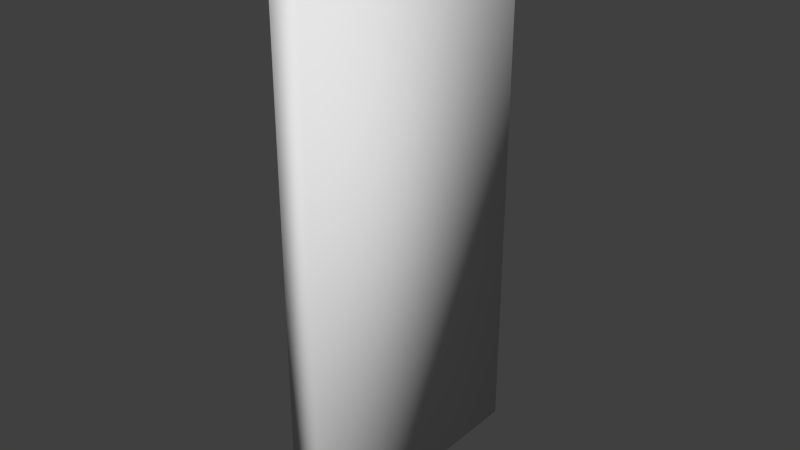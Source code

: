 # Source: cambridge_grate.blend  (saved by Blender 2.75.0; exported with 4.5.12 LTS)
import bpy
from mathutils import Matrix  # noqa: F401  (used for matrix-valued properties, if any)

bpy.ops.wm.read_factory_settings(use_empty=True)
scene = bpy.context.scene
scene.name = 'Scene'

# ---- collections
col_collection_1 = bpy.data.collections.new('Collection 1'); scene.collection.children.link(col_collection_1)
col_collection_1.hide_render = True
col_collection_1.hide_viewport = True
col_collection_11 = bpy.data.collections.new('Collection 11'); scene.collection.children.link(col_collection_11)

# ---- world
world_world = bpy.data.worlds.new('World'); scene.world = world_world
world_world.color = (0.05088, 0.05088, 0.05088)
world_world.use_sun_shadow = False
world_world.sun_shadow_jitter_overblur = 0.0
world_world.cycles.sampling_method = 'MANUAL'
world_world.cycles.sample_map_resolution = 256

# ---- meshes
me_plane = bpy.data.meshes.new('Plane')
me_plane.from_pydata([(-0.25, 0.0, 0.0), (1.0, 0.0, 0.0), (-0.25, 7.0, 0.0), (1.0, 7.0, 0.0), (-0.25, 7.0, 0.75), (-0.25, 0.0, 0.75), (1.0, 0.0, 1.0), (1.0, 7.0, 1.0), (0.25, 0.0625, 13.94), (1.0, 0.0625, 13.94), (0.25, 6.938, 13.94), (1.0, 6.938, 13.94), (0.25, 7.0, 14.0), (0.25, 0.0, 14.0), (1.0, 0.0, 14.0), (1.0, 7.0, 14.0), (0.25, 0.0625, 0.75), (1.0, 0.0625, 1.0), (0.25, 0.0, 0.75), (1.0, 0.0, 1.0), (0.25, 6.938, 0.75), (1.0, 6.938, 1.0), (0.25, 7.0, 0.75), (1.0, 7.0, 1.0), (0.8125, 0.0625, 1.25), (0.8125, 0.125, 1.312), (0.8125, 6.938, 1.25), (0.8125, 6.875, 1.312), (0.875, 0.0625, 1.25), (0.875, 0.125, 1.312), (0.875, 6.938, 1.25), (0.875, 6.875, 1.312), (0.8125, 0.0625, 8.0), (0.8125, 0.125, 7.938), (0.875, 0.0625, 8.0), (0.875, 0.125, 7.938), (0.8125, 6.938, 8.0), (0.8125, 6.875, 7.938), (0.875, 6.938, 8.0), (0.875, 6.875, 7.938), (0.8125, 0.0625, 9.5), (0.8125, 0.125, 9.562), (0.8125, 6.938, 9.5), (0.8125, 6.875, 9.562), (0.875, 0.0625, 9.5), (0.875, 0.125, 9.562), (0.875, 6.938, 9.5), (0.875, 6.875, 9.562), (0.8125, 0.0625, 13.94), (0.8125, 0.125, 13.88), (0.8125, 6.938, 13.94), (0.8125, 6.875, 13.88), (0.875, 0.0625, 13.94), (0.875, 0.125, 13.88), (0.875, 6.938, 13.94), (0.875, 6.875, 13.88), (0.8281, 0.125, 1.312), (0.8281, 0.125, 7.938), (0.8281, 6.875, 1.312), (0.8281, 6.875, 7.938), (0.8594, 0.125, 1.312), (0.8594, 0.125, 7.938), (0.8594, 6.875, 1.312), (0.8594, 6.875, 7.938), (0.8281, 0.0625, 8.0), (0.8281, 0.0625, 13.88), (0.8281, 6.938, 8.0), (0.8281, 6.938, 13.88), (0.8594, 0.0625, 8.0), (0.8594, 0.0625, 13.88), (0.8594, 6.938, 8.0), (0.8594, 6.938, 13.88)], [], [(0, 2, 3, 1), (5, 6, 7, 4), (2, 0, 5, 4), (3, 2, 4, 7), (0, 1, 6, 5), (1, 3, 7, 6), (8, 10, 11, 9), (10, 12, 22, 20), (10, 8, 13, 12), (13, 8, 16, 18), (8, 9, 17, 16), (9, 11, 15, 14), (9, 14, 19, 17), (15, 11, 21, 23), (11, 10, 20, 21), (25, 27, 26, 24), (31, 29, 28, 30), (24, 26, 30, 28), (29, 31, 27, 25), (29, 25, 33, 35), (28, 29, 35, 34), (25, 24, 32, 33), (31, 30, 38, 39), (27, 31, 39, 37), (26, 27, 37, 36), (34, 35, 39, 38), (35, 33, 37, 39), (32, 36, 37, 33), (38, 36, 32, 34), (41, 43, 42, 40), (42, 43, 51, 50), (47, 45, 44, 46), (40, 42, 46, 44), (45, 47, 43, 41), (41, 40, 48, 49), (47, 46, 54, 55), (45, 41, 49, 53), (44, 45, 53, 52), (43, 47, 55, 51), (51, 55, 53, 49), (48, 50, 51, 49), (54, 52, 53, 55), (57, 59, 58, 56), (63, 61, 60, 62), (65, 67, 66, 64), (71, 69, 68, 70)])
_uv = me_plane.uv_layers.new(name='UVMap')
_uv.uv.foreach_set('vector', [0.1332, 0.9114, 0.8675, 0.9114, 0.8675, 0.977, 0.1332, 0.977, 0.1332, 0.8721, 0.1332, 0.8052, 0.8675, 0.8052, 0.8675, 0.8721, 0.8675, 0.9114, 0.1332, 0.9114, 0.1332, 0.8721, 0.8675, 0.8721, 0.9986, 0.9114, 0.8675, 0.9114, 0.8675, 0.8721, 0.9986, 0.859, 0.1332, 0.9114, 0.002043, 0.9114, 0.002043, 0.859, 0.1332, 0.8721, 0.1332, 0.7527, 0.8675, 0.7528, 0.8675, 0.8052, 0.1332, 0.8052, 0.1498, 0.548, 0.1496, 0.1479, 0.2214, 0.1479, 0.2215, 0.548, 0.1503, 0.6558, 0.1281, 0.6669, 0.1284, 0.02913, 0.1503, 0.02904, 0.1496, 0.1479, 0.1498, 0.548, 0.1278, 0.5551, 0.1278, 0.1443, 0.243, 0.659, 0.2212, 0.6559, 0.2212, 0.02913, 0.243, 0.02927, 0.2212, 0.6559, 0.1499, 0.6559, 0.1499, 0.04101, 0.2212, 0.02913, 0.2215, 0.548, 0.2214, 0.1479, 0.2434, 0.1408, 0.2434, 0.5516, 0.1499, 0.6559, 0.1281, 0.6668, 0.1284, 0.0411, 0.1499, 0.04101, 0.243, 0.6588, 0.2216, 0.6558, 0.2216, 0.04092, 0.243, 0.04106, 0.2216, 0.6558, 0.1503, 0.6558, 0.1503, 0.02904, 0.2216, 0.04092, 0.06451, 0.8418, 0.06468, 0.01787, 0.09402, 0.003237, 0.09365, 0.8565, 0.03593, 0.01787, 0.03576, 0.8417, 0.006415, 0.8565, 0.006691, 0.003237, 0.09365, 0.8565, 0.09402, 0.003237, 0.1237, 0.003237, 0.1231, 0.8565, 0.03576, 0.8417, 0.03593, 0.01787, 0.06468, 0.01787, 0.06451, 0.8418, 0.03593, 0.01787, 0.06468, 0.01787, 0.06451, 0.8418, 0.03576, 0.8417, 0.006691, 0.003237, 0.03593, 0.01787, 0.03576, 0.8417, 0.006415, 0.8565, 0.06468, 0.01787, 0.09402, 0.003237, 0.09365, 0.8565, 0.06451, 0.8418, 0.06468, 0.01787, 0.09402, 0.003237, 0.09365, 0.8565, 0.06451, 0.8418, 0.03593, 0.01787, 0.06468, 0.01787, 0.06451, 0.8418, 0.03576, 0.8417, 0.006691, 0.003237, 0.03593, 0.01787, 0.03576, 0.8417, 0.006415, 0.8565, 0.006691, 0.003237, 0.03593, 0.01787, 0.03576, 0.8417, 0.006415, 0.8565, 0.03593, 0.01787, 0.06468, 0.01787, 0.06451, 0.8418, 0.03576, 0.8417, 0.09402, 0.003237, 0.09365, 0.8565, 0.06451, 0.8418, 0.06468, 0.01787, 0.1231, 0.8565, 0.09365, 0.8565, 0.09402, 0.003237, 0.1237, 0.003237, 0.06451, 0.8418, 0.06468, 0.01787, 0.09402, 0.003237, 0.09365, 0.8565, 0.006691, 0.003237, 0.03593, 0.01787, 0.03576, 0.8417, 0.006415, 0.8565, 0.03593, 0.01787, 0.03576, 0.8417, 0.006415, 0.8565, 0.006691, 0.003237, 0.09365, 0.8565, 0.09402, 0.003237, 0.1237, 0.003237, 0.1231, 0.8565, 0.03576, 0.8417, 0.03593, 0.01787, 0.06468, 0.01787, 0.06451, 0.8418, 0.06468, 0.01787, 0.09402, 0.003237, 0.09365, 0.8565, 0.06451, 0.8418, 0.06468, 0.01787, 0.09402, 0.003237, 0.09365, 0.8565, 0.06451, 0.8418, 0.03593, 0.01787, 0.06468, 0.01787, 0.06451, 0.8418, 0.03576, 0.8417, 0.006691, 0.003237, 0.03593, 0.01787, 0.03576, 0.8417, 0.006415, 0.8565, 0.03593, 0.01787, 0.06468, 0.01787, 0.06451, 0.8418, 0.03576, 0.8417, 0.03593, 0.01787, 0.06468, 0.01787, 0.06451, 0.8418, 0.03576, 0.8417, 0.006415, 0.8565, 0.006691, 0.003237, 0.03593, 0.01787, 0.03576, 0.8417, 0.09402, 0.003237, 0.09365, 0.8565, 0.06451, 0.8418, 0.06468, 0.01787, 0.9859, 0.3663, 0.2501, 0.3663, 0.2501, 0.005248, 0.9859, 0.005249, 0.9859, 0.3663, 0.2501, 0.3663, 0.2501, 0.005248, 0.9859, 0.005248, 0.9866, 0.69, 0.2496, 0.69, 0.2496, 0.3751, 0.9866, 0.3751, 0.9865, 0.6901, 0.2495, 0.6899, 0.2498, 0.375, 0.9867, 0.3752])
me_plane.use_remesh_preserve_volume = False
me_plane.use_remesh_preserve_attributes = False
me_plane.use_mirror_vertex_groups = False
me_plane.update()
me_cube = bpy.data.meshes.new('Cube')
me_cube.from_pydata([(2.0, 0.0, 0.0), (2.0, 0.0, 112.0), (2.0, 56.0, 0.0), (2.0, 56.0, 112.0), (8.0, 0.0, 0.0), (8.0, 0.0, 112.0), (8.0, 56.0, 0.0), (8.0, 56.0, 112.0)], [], [(1, 3, 2, 0), (3, 7, 6, 2), (7, 5, 4, 6), (5, 1, 0, 4), (0, 2, 6, 4), (5, 7, 3, 1)])
me_cube.polygons.foreach_set('use_smooth', [True] * 6)
me_cube.use_remesh_preserve_volume = False
me_cube.use_remesh_preserve_attributes = False
me_cube.use_mirror_vertex_groups = False
me_cube.update()

# ---- objects
ob_cambridge_grate = bpy.data.objects.new('cambridge_grate', me_plane)
ob_cambridge_grate_phys = bpy.data.objects.new('cambridge_grate_phys', me_cube)

# ---- transforms, parenting, visibility, modifiers, constraints
ob_cambridge_grate.location = (0.0, 0.0, 0.0)
ob_cambridge_grate.scale = (8.0, 8.0, 8.0)
ob_cambridge_grate.lineart.crease_threshold = 0.0
ob_cambridge_grate_phys.location = (0.0, 0.0, 0.0)
ob_cambridge_grate_phys.lineart.crease_threshold = 0.0

# ---- collection membership
col_collection_1.objects.link(ob_cambridge_grate)
col_collection_11.objects.link(ob_cambridge_grate_phys)

# ---- scene / render settings (as saved in the file)
scene.frame_start = 1; scene.frame_end = 250; scene.frame_set(1)
scene.render.engine = 'BLENDER_EEVEE_NEXT'
scene.render.resolution_percentage = 50
scene.render.dither_intensity = 0.0
scene.cycles.use_denoising = False
scene.cycles.samples = 10
scene.cycles.sampling_pattern = 'TABULATED_SOBOL'
scene.cycles.light_sampling_threshold = 0.0
scene.cycles.use_adaptive_sampling = False
scene.cycles.use_light_tree = False
scene.cycles.blur_glossy = 0.0
scene.cycles.pixel_filter_type = 'GAUSSIAN'
scene.cycles.sample_clamp_indirect = 0.0
scene.view_settings.view_transform = 'Standard'
bpy.context.view_layer.update()

# ---- added for rendering (the .blend has no active camera and no usable light): camera, sun
cam_auto = bpy.data.cameras.new('AutoCamera')
cam_auto.lens = 50.0
cam_auto.sensor_width = 36.0
cam_auto.clip_end = 2037.68
ob_auto_camera = bpy.data.objects.new('AutoCamera', cam_auto)
scene.collection.objects.link(ob_auto_camera)
ob_auto_camera.location = (119.983, -111.329, 148.886)
ob_auto_camera.rotation_euler = (1.09748, -7.21219e-08, 0.694738)
scene.camera = ob_auto_camera
light_auto_sun = bpy.data.lights.new('AutoSun', 'SUN')
light_auto_sun.energy = 3.0
light_auto_sun.angle = 0.0523599
ob_auto_sun = bpy.data.objects.new('AutoSun', light_auto_sun)
scene.collection.objects.link(ob_auto_sun)
ob_auto_sun.rotation_euler = (0.872665, 0.174533, 0.523599)
bpy.context.view_layer.update()
